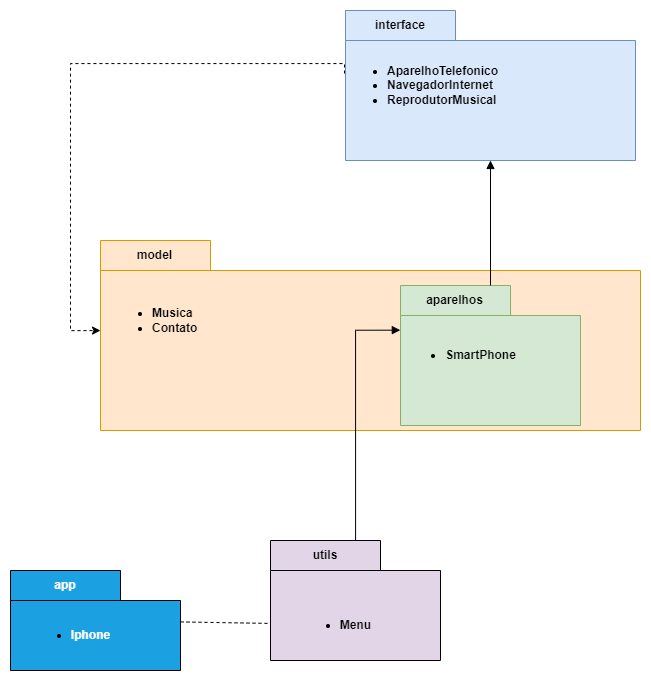

The diagram above was exported from draw.io. Its source (the exported page's mxGraphModel, read from the mxfile embedded in the PNG):
<mxGraphModel dx="2000" dy="1748" grid="1" gridSize="10" guides="1" tooltips="1" connect="1" arrows="1" fold="1" page="1" pageScale="1" pageWidth="827" pageHeight="1169" background="#ffffff" math="0" shadow="0">
  <root>
    <mxCell id="hZOMipnTzw7Kw3F9OciV-0" />
    <mxCell id="hZOMipnTzw7Kw3F9OciV-1" parent="hZOMipnTzw7Kw3F9OciV-0" />
    <mxCell id="hZOMipnTzw7Kw3F9OciV-2" value="interface" style="shape=folder;fontStyle=1;tabWidth=110;tabHeight=30;tabPosition=left;html=1;boundedLbl=1;labelInHeader=1;container=1;collapsible=0;recursiveResize=0;whiteSpace=wrap;fillColor=#dae8fc;strokeColor=#6c8ebf;" parent="hZOMipnTzw7Kw3F9OciV-1" vertex="1">
      <mxGeometry x="255" y="-20" width="290" height="150" as="geometry" />
    </mxCell>
    <mxCell id="yLVQqehoN-P66hns1U91-2" value="&lt;ul&gt;&lt;li&gt;&lt;b&gt;AparelhoTelefonico&lt;/b&gt;&lt;/li&gt;&lt;li&gt;&lt;b&gt;NavegadorInternet&lt;/b&gt;&lt;/li&gt;&lt;li&gt;&lt;b&gt;ReprodutorMusical&lt;/b&gt;&lt;/li&gt;&lt;/ul&gt;" style="text;html=1;align=left;verticalAlign=middle;resizable=0;points=[];autosize=1;strokeColor=none;fillColor=none;" parent="hZOMipnTzw7Kw3F9OciV-2" vertex="1">
      <mxGeometry y="35" width="170" height="80" as="geometry" />
    </mxCell>
    <mxCell id="hZOMipnTzw7Kw3F9OciV-12" value="model" style="shape=folder;fontStyle=1;tabWidth=110;tabHeight=30;tabPosition=left;html=1;boundedLbl=1;labelInHeader=1;container=1;collapsible=0;recursiveResize=0;whiteSpace=wrap;fillColor=#ffe6cc;strokeColor=#d79b00;" parent="hZOMipnTzw7Kw3F9OciV-1" vertex="1">
      <mxGeometry x="10" y="210" width="540" height="190" as="geometry" />
    </mxCell>
    <mxCell id="hZOMipnTzw7Kw3F9OciV-19" value="aparelhos" style="shape=folder;fontStyle=1;tabWidth=110;tabHeight=30;tabPosition=left;html=1;boundedLbl=1;labelInHeader=1;container=1;collapsible=0;recursiveResize=0;whiteSpace=wrap;fillColor=#d5e8d4;strokeColor=#82b366;" parent="hZOMipnTzw7Kw3F9OciV-12" vertex="1">
      <mxGeometry x="300" y="45" width="180" height="140" as="geometry" />
    </mxCell>
    <mxCell id="yLVQqehoN-P66hns1U91-0" value="&lt;ul&gt;&lt;li&gt;&lt;b&gt;SmartPhone&lt;/b&gt;&lt;/li&gt;&lt;/ul&gt;" style="text;html=1;align=center;verticalAlign=middle;resizable=0;points=[];autosize=1;strokeColor=none;fillColor=none;" parent="hZOMipnTzw7Kw3F9OciV-19" vertex="1">
      <mxGeometry x="-5" y="45" width="130" height="50" as="geometry" />
    </mxCell>
    <mxCell id="yLVQqehoN-P66hns1U91-1" value="&lt;ul&gt;&lt;li&gt;&lt;font style=&quot;font-size: 12px;&quot;&gt;&lt;b&gt;Musica&lt;/b&gt;&lt;/font&gt;&lt;/li&gt;&lt;li&gt;&lt;font style=&quot;font-size: 12px;&quot;&gt;&lt;b&gt;Contato&lt;/b&gt;&lt;/font&gt;&lt;/li&gt;&lt;/ul&gt;" style="text;html=1;align=left;verticalAlign=middle;resizable=0;points=[];autosize=1;strokeColor=none;fillColor=none;" parent="hZOMipnTzw7Kw3F9OciV-12" vertex="1">
      <mxGeometry x="10" y="45" width="110" height="70" as="geometry" />
    </mxCell>
    <mxCell id="yLVQqehoN-P66hns1U91-3" style="edgeStyle=orthogonalEdgeStyle;rounded=0;orthogonalLoop=1;jettySize=auto;html=1;endArrow=block;endFill=1;" parent="hZOMipnTzw7Kw3F9OciV-1" source="hZOMipnTzw7Kw3F9OciV-19" target="hZOMipnTzw7Kw3F9OciV-2" edge="1">
      <mxGeometry relative="1" as="geometry" />
    </mxCell>
    <mxCell id="yLVQqehoN-P66hns1U91-4" style="edgeStyle=orthogonalEdgeStyle;rounded=0;orthogonalLoop=1;jettySize=auto;html=1;entryX=0;entryY=0.474;entryDx=0;entryDy=0;entryPerimeter=0;exitX=-0.006;exitY=0.35;exitDx=0;exitDy=0;exitPerimeter=0;dashed=1;" parent="hZOMipnTzw7Kw3F9OciV-1" source="yLVQqehoN-P66hns1U91-2" target="hZOMipnTzw7Kw3F9OciV-12" edge="1">
      <mxGeometry relative="1" as="geometry">
        <Array as="points">
          <mxPoint x="-20" y="33" />
          <mxPoint x="-20" y="300" />
        </Array>
      </mxGeometry>
    </mxCell>
    <mxCell id="6j32r2Xi-hcL9uv4eJ3i-5" style="rounded=0;orthogonalLoop=1;jettySize=auto;html=1;endArrow=none;endFill=0;entryX=-0.003;entryY=0.691;entryDx=0;entryDy=0;entryPerimeter=0;dashed=1;" edge="1" parent="hZOMipnTzw7Kw3F9OciV-1" source="ykRvjB88Nap4ix5fW4MT-0" target="6j32r2Xi-hcL9uv4eJ3i-0">
      <mxGeometry relative="1" as="geometry" />
    </mxCell>
    <mxCell id="ykRvjB88Nap4ix5fW4MT-0" value="app" style="shape=folder;fontStyle=1;tabWidth=110;tabHeight=30;tabPosition=left;html=1;boundedLbl=1;labelInHeader=1;container=1;collapsible=0;recursiveResize=0;whiteSpace=wrap;fillColor=#1ba1e2;strokeColor=default;fontColor=#ffffff;" vertex="1" parent="hZOMipnTzw7Kw3F9OciV-1">
      <mxGeometry x="-80" y="540" width="170" height="100" as="geometry" />
    </mxCell>
    <mxCell id="ykRvjB88Nap4ix5fW4MT-4" value="&lt;ul&gt;&lt;li&gt;&lt;b&gt;&lt;font color=&quot;#ffffff&quot;&gt;Iphone&lt;/font&gt;&lt;/b&gt;&lt;/li&gt;&lt;/ul&gt;" style="text;html=1;align=center;verticalAlign=middle;resizable=0;points=[];autosize=1;strokeColor=none;fillColor=none;" vertex="1" parent="ykRvjB88Nap4ix5fW4MT-0">
      <mxGeometry x="10" y="40" width="100" height="50" as="geometry" />
    </mxCell>
    <mxCell id="6j32r2Xi-hcL9uv4eJ3i-0" value="utils" style="shape=folder;fontStyle=1;tabWidth=110;tabHeight=30;tabPosition=left;html=1;boundedLbl=1;labelInHeader=1;container=1;collapsible=0;recursiveResize=0;whiteSpace=wrap;fillColor=#e1d5e7;strokeColor=default;" vertex="1" parent="hZOMipnTzw7Kw3F9OciV-1">
      <mxGeometry x="180" y="510" width="170" height="120" as="geometry" />
    </mxCell>
    <mxCell id="6j32r2Xi-hcL9uv4eJ3i-4" value="&lt;ul&gt;&lt;li&gt;&lt;b&gt;Menu&lt;/b&gt;&lt;/li&gt;&lt;/ul&gt;" style="text;html=1;align=center;verticalAlign=middle;resizable=0;points=[];autosize=1;strokeColor=none;fillColor=none;" vertex="1" parent="6j32r2Xi-hcL9uv4eJ3i-0">
      <mxGeometry x="20" y="60" width="90" height="50" as="geometry" />
    </mxCell>
    <mxCell id="6j32r2Xi-hcL9uv4eJ3i-6" style="edgeStyle=orthogonalEdgeStyle;rounded=0;orthogonalLoop=1;jettySize=auto;html=1;entryX=-0.001;entryY=0.319;entryDx=0;entryDy=0;entryPerimeter=0;endArrow=block;endFill=1;" edge="1" parent="hZOMipnTzw7Kw3F9OciV-1" source="6j32r2Xi-hcL9uv4eJ3i-0" target="hZOMipnTzw7Kw3F9OciV-19">
      <mxGeometry relative="1" as="geometry" />
    </mxCell>
  </root>
</mxGraphModel>